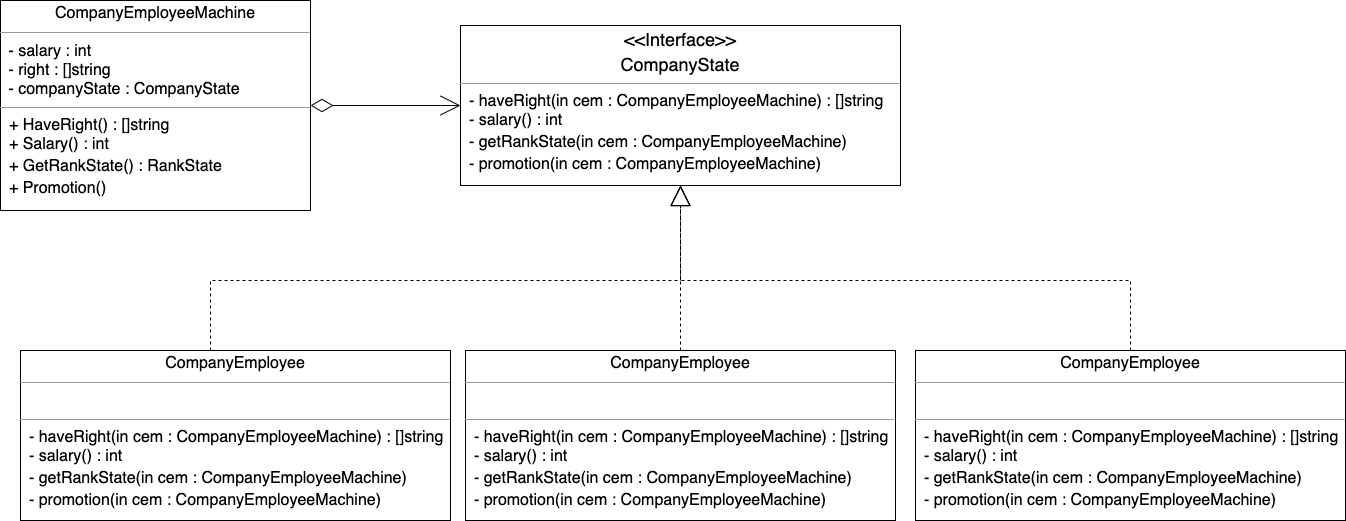

The diagram above was exported from draw.io. Its source (the exported page's mxGraphModel, read from the mxfile embedded in the PNG):
<mxGraphModel dx="898" dy="680" grid="1" gridSize="10" guides="1" tooltips="1" connect="1" arrows="1" fold="1" page="1" pageScale="1" pageWidth="3300" pageHeight="4681" math="0" shadow="0">
  <root>
    <mxCell id="jb73xHk45geI8CHgBEQJ-0" />
    <mxCell id="jb73xHk45geI8CHgBEQJ-1" parent="jb73xHk45geI8CHgBEQJ-0" />
    <mxCell id="VynUCtgCJa-VrzamNQMF-9" style="edgeStyle=orthogonalEdgeStyle;rounded=0;jumpStyle=none;html=1;entryX=0;entryY=0.5;entryDx=0;entryDy=0;shadow=0;startArrow=diamondThin;startFill=0;endArrow=open;endFill=0;endSize=18;startSize=20;" edge="1" parent="jb73xHk45geI8CHgBEQJ-1" source="NmAjO4NV8kE5SyJOYldz-0" target="VynUCtgCJa-VrzamNQMF-0">
      <mxGeometry relative="1" as="geometry" />
    </mxCell>
    <mxCell id="NmAjO4NV8kE5SyJOYldz-0" value="&lt;p style=&quot;text-align: center ; margin: 4px 0px 0px&quot;&gt;&lt;span style=&quot;font-size: 16px&quot;&gt;CompanyEmployeeMachine&lt;/span&gt;&lt;/p&gt;&lt;hr size=&quot;1&quot; style=&quot;font-size: 18px&quot;&gt;&lt;p style=&quot;margin: 0px 0px 0px 4px ; font-size: 16px&quot;&gt;&lt;span&gt;&amp;nbsp;- salary : int&lt;/span&gt;&lt;br&gt;&lt;/p&gt;&lt;p style=&quot;margin: 0px 0px 0px 4px ; font-size: 16px&quot;&gt;&amp;nbsp;- right : []string&lt;br&gt;&lt;/p&gt;&lt;div&gt;&lt;p style=&quot;margin: 0px 0px 0px 4px ; font-size: 16px&quot;&gt;&amp;nbsp;- companyState : C&lt;span&gt;ompanyState&lt;/span&gt;&lt;/p&gt;&lt;/div&gt;&lt;hr size=&quot;1&quot; style=&quot;font-size: 16px&quot;&gt;&lt;span style=&quot;font-size: 16px&quot;&gt;&amp;nbsp; + HaveRight() : []string&lt;br&gt;&lt;/span&gt;&lt;span style=&quot;font-size: 16px&quot;&gt;&amp;nbsp; + Salary() : int&lt;/span&gt;&lt;br style=&quot;font-size: 16px&quot;&gt;&lt;span style=&quot;font-size: 16px&quot;&gt;&amp;nbsp; + GetRankState() : RankState&lt;/span&gt;&lt;br style=&quot;font-size: 16px&quot;&gt;&lt;span style=&quot;font-size: 16px&quot;&gt;&amp;nbsp; + Promotion()&amp;nbsp;&lt;/span&gt;" style="verticalAlign=top;align=left;overflow=fill;fontSize=12;fontFamily=Helvetica;html=1;" vertex="1" parent="jb73xHk45geI8CHgBEQJ-1">
      <mxGeometry x="210" y="180" width="310" height="210" as="geometry" />
    </mxCell>
    <mxCell id="VynUCtgCJa-VrzamNQMF-3" style="edgeStyle=orthogonalEdgeStyle;rounded=0;jumpStyle=none;html=1;shadow=0;startArrow=none;startFill=0;endArrow=block;endFill=0;endSize=18;dashed=1;" edge="1" parent="jb73xHk45geI8CHgBEQJ-1" source="NmAjO4NV8kE5SyJOYldz-1" target="VynUCtgCJa-VrzamNQMF-0">
      <mxGeometry relative="1" as="geometry">
        <Array as="points">
          <mxPoint x="420" y="460" />
          <mxPoint x="890" y="460" />
        </Array>
      </mxGeometry>
    </mxCell>
    <mxCell id="NmAjO4NV8kE5SyJOYldz-1" value="&lt;p style=&quot;text-align: center ; margin: 4px 0px 0px&quot;&gt;&lt;span style=&quot;font-size: 16px&quot;&gt;CompanyEmployee&lt;/span&gt;&lt;/p&gt;&lt;hr size=&quot;1&quot; style=&quot;font-size: 18px&quot;&gt;&lt;p style=&quot;margin: 0px 0px 0px 4px ; font-size: 16px&quot;&gt;&lt;span&gt;&amp;nbsp;&lt;/span&gt;&lt;/p&gt;&lt;hr size=&quot;1&quot; style=&quot;font-size: 16px&quot;&gt;&lt;span style=&quot;font-size: 16px&quot;&gt;&amp;nbsp;&amp;nbsp;&lt;/span&gt;&lt;span style=&quot;font-size: 16px&quot;&gt;- haveRight(&lt;/span&gt;&lt;span style=&quot;font-size: 16px&quot;&gt;in cem : CompanyEmployeeMachine&lt;/span&gt;&lt;span style=&quot;font-size: 16px&quot;&gt;) : []string&lt;br&gt;&lt;/span&gt;&lt;span style=&quot;font-size: 16px&quot;&gt;&amp;nbsp; - salary() : int&lt;/span&gt;&lt;br style=&quot;font-size: 16px&quot;&gt;&lt;span style=&quot;font-size: 16px&quot;&gt;&amp;nbsp; - getRankState(in cem : CompanyEmployeeMachine)&amp;nbsp;&lt;/span&gt;&lt;br style=&quot;font-size: 16px&quot;&gt;&lt;span style=&quot;font-size: 16px&quot;&gt;&amp;nbsp; - promotion(&lt;/span&gt;&lt;span style=&quot;font-size: 16px&quot;&gt;in cem : CompanyEmployeeMachine&lt;/span&gt;&lt;span style=&quot;font-size: 16px&quot;&gt;)&amp;nbsp;&lt;/span&gt;" style="verticalAlign=top;align=left;overflow=fill;fontSize=12;fontFamily=Helvetica;html=1;" vertex="1" parent="jb73xHk45geI8CHgBEQJ-1">
      <mxGeometry x="230" y="530" width="430" height="170" as="geometry" />
    </mxCell>
    <mxCell id="VynUCtgCJa-VrzamNQMF-0" value="&lt;p style=&quot;margin: 4px 0px 0px ; text-align: center ; font-size: 18px&quot;&gt;&amp;lt;&amp;lt;Interface&amp;gt;&amp;gt;&lt;/p&gt;&lt;p style=&quot;margin: 4px 0px 0px ; text-align: center ; font-size: 18px&quot;&gt;CompanyState&lt;/p&gt;&lt;hr size=&quot;1&quot; style=&quot;font-size: 16px&quot;&gt;&lt;span style=&quot;font-size: 16px&quot;&gt;&amp;nbsp; - haveRight(&lt;/span&gt;&lt;span style=&quot;font-size: 16px&quot;&gt;in cem : CompanyEmployeeMachine&lt;/span&gt;&lt;span style=&quot;font-size: 16px&quot;&gt;) : []string&lt;br&gt;&lt;/span&gt;&lt;span style=&quot;font-size: 16px&quot;&gt;&amp;nbsp; - salary() : int&lt;/span&gt;&lt;br style=&quot;font-size: 16px&quot;&gt;&lt;span style=&quot;font-size: 16px&quot;&gt;&amp;nbsp; - getRankState(in cem : CompanyEmployeeMachine)&amp;nbsp;&lt;/span&gt;&lt;br style=&quot;font-size: 16px&quot;&gt;&lt;span style=&quot;font-size: 16px&quot;&gt;&amp;nbsp; - promotion(&lt;/span&gt;&lt;span style=&quot;font-size: 16px&quot;&gt;in cem : CompanyEmployeeMachine&lt;/span&gt;&lt;span style=&quot;font-size: 16px&quot;&gt;)&amp;nbsp;&lt;/span&gt;&lt;span style=&quot;font-size: 16px&quot;&gt;&lt;br&gt;&lt;/span&gt;" style="verticalAlign=top;align=left;overflow=fill;fontSize=12;fontFamily=Helvetica;html=1;" vertex="1" parent="jb73xHk45geI8CHgBEQJ-1">
      <mxGeometry x="670" y="205" width="440" height="160" as="geometry" />
    </mxCell>
    <mxCell id="VynUCtgCJa-VrzamNQMF-5" style="edgeStyle=orthogonalEdgeStyle;rounded=1;jumpStyle=none;html=1;entryX=0.5;entryY=1;entryDx=0;entryDy=0;shadow=0;startArrow=none;startFill=0;endArrow=block;endFill=0;endSize=18;dashed=1;" edge="1" parent="jb73xHk45geI8CHgBEQJ-1" source="VynUCtgCJa-VrzamNQMF-1" target="VynUCtgCJa-VrzamNQMF-0">
      <mxGeometry relative="1" as="geometry" />
    </mxCell>
    <mxCell id="VynUCtgCJa-VrzamNQMF-1" value="&lt;p style=&quot;text-align: center ; margin: 4px 0px 0px&quot;&gt;&lt;span style=&quot;font-size: 16px&quot;&gt;CompanyEmployee&lt;/span&gt;&lt;/p&gt;&lt;hr size=&quot;1&quot; style=&quot;font-size: 18px&quot;&gt;&lt;p style=&quot;margin: 0px 0px 0px 4px ; font-size: 16px&quot;&gt;&lt;span&gt;&amp;nbsp;&lt;/span&gt;&lt;/p&gt;&lt;hr size=&quot;1&quot; style=&quot;font-size: 16px&quot;&gt;&lt;span style=&quot;font-size: 16px&quot;&gt;&amp;nbsp;&amp;nbsp;&lt;/span&gt;&lt;span style=&quot;font-size: 16px&quot;&gt;- haveRight(&lt;/span&gt;&lt;span style=&quot;font-size: 16px&quot;&gt;in cem : CompanyEmployeeMachine&lt;/span&gt;&lt;span style=&quot;font-size: 16px&quot;&gt;) : []string&lt;br&gt;&lt;/span&gt;&lt;span style=&quot;font-size: 16px&quot;&gt;&amp;nbsp; - salary() : int&lt;/span&gt;&lt;br style=&quot;font-size: 16px&quot;&gt;&lt;span style=&quot;font-size: 16px&quot;&gt;&amp;nbsp; - getRankState(in cem : CompanyEmployeeMachine)&amp;nbsp;&lt;/span&gt;&lt;br style=&quot;font-size: 16px&quot;&gt;&lt;span style=&quot;font-size: 16px&quot;&gt;&amp;nbsp; - promotion(&lt;/span&gt;&lt;span style=&quot;font-size: 16px&quot;&gt;in cem : CompanyEmployeeMachine&lt;/span&gt;&lt;span style=&quot;font-size: 16px&quot;&gt;)&amp;nbsp;&lt;/span&gt;" style="verticalAlign=top;align=left;overflow=fill;fontSize=12;fontFamily=Helvetica;html=1;" vertex="1" parent="jb73xHk45geI8CHgBEQJ-1">
      <mxGeometry x="675" y="530" width="430" height="170" as="geometry" />
    </mxCell>
    <mxCell id="VynUCtgCJa-VrzamNQMF-6" style="edgeStyle=orthogonalEdgeStyle;rounded=0;jumpStyle=none;html=1;entryX=0.5;entryY=1;entryDx=0;entryDy=0;shadow=0;dashed=1;startArrow=none;startFill=0;endArrow=block;endFill=0;endSize=18;fillColor=#2A2A2A;strokeColor=none;" edge="1" parent="jb73xHk45geI8CHgBEQJ-1" source="VynUCtgCJa-VrzamNQMF-2" target="VynUCtgCJa-VrzamNQMF-0">
      <mxGeometry relative="1" as="geometry">
        <Array as="points">
          <mxPoint x="1340" y="460" />
          <mxPoint x="890" y="460" />
        </Array>
      </mxGeometry>
    </mxCell>
    <mxCell id="VynUCtgCJa-VrzamNQMF-7" style="edgeStyle=orthogonalEdgeStyle;rounded=0;jumpStyle=none;html=1;entryX=0.5;entryY=1;entryDx=0;entryDy=0;shadow=0;dashed=1;startArrow=none;startFill=0;endArrow=block;endFill=0;endSize=18;" edge="1" parent="jb73xHk45geI8CHgBEQJ-1" source="VynUCtgCJa-VrzamNQMF-2" target="VynUCtgCJa-VrzamNQMF-0">
      <mxGeometry relative="1" as="geometry">
        <Array as="points">
          <mxPoint x="1340" y="460" />
          <mxPoint x="890" y="460" />
        </Array>
      </mxGeometry>
    </mxCell>
    <mxCell id="VynUCtgCJa-VrzamNQMF-2" value="&lt;p style=&quot;text-align: center ; margin: 4px 0px 0px&quot;&gt;&lt;span style=&quot;font-size: 16px&quot;&gt;CompanyEmployee&lt;/span&gt;&lt;/p&gt;&lt;hr size=&quot;1&quot; style=&quot;font-size: 18px&quot;&gt;&lt;p style=&quot;margin: 0px 0px 0px 4px ; font-size: 16px&quot;&gt;&lt;span&gt;&amp;nbsp;&lt;/span&gt;&lt;/p&gt;&lt;hr size=&quot;1&quot; style=&quot;font-size: 16px&quot;&gt;&lt;span style=&quot;font-size: 16px&quot;&gt;&amp;nbsp;&amp;nbsp;&lt;/span&gt;&lt;span style=&quot;font-size: 16px&quot;&gt;- haveRight(&lt;/span&gt;&lt;span style=&quot;font-size: 16px&quot;&gt;in cem : CompanyEmployeeMachine&lt;/span&gt;&lt;span style=&quot;font-size: 16px&quot;&gt;) : []string&lt;br&gt;&lt;/span&gt;&lt;span style=&quot;font-size: 16px&quot;&gt;&amp;nbsp; - salary() : int&lt;/span&gt;&lt;br style=&quot;font-size: 16px&quot;&gt;&lt;span style=&quot;font-size: 16px&quot;&gt;&amp;nbsp; - getRankState(in cem : CompanyEmployeeMachine)&amp;nbsp;&lt;/span&gt;&lt;br style=&quot;font-size: 16px&quot;&gt;&lt;span style=&quot;font-size: 16px&quot;&gt;&amp;nbsp; - promotion(&lt;/span&gt;&lt;span style=&quot;font-size: 16px&quot;&gt;in cem : CompanyEmployeeMachine&lt;/span&gt;&lt;span style=&quot;font-size: 16px&quot;&gt;)&amp;nbsp;&lt;/span&gt;" style="verticalAlign=top;align=left;overflow=fill;fontSize=12;fontFamily=Helvetica;html=1;" vertex="1" parent="jb73xHk45geI8CHgBEQJ-1">
      <mxGeometry x="1125" y="530" width="430" height="170" as="geometry" />
    </mxCell>
  </root>
</mxGraphModel>